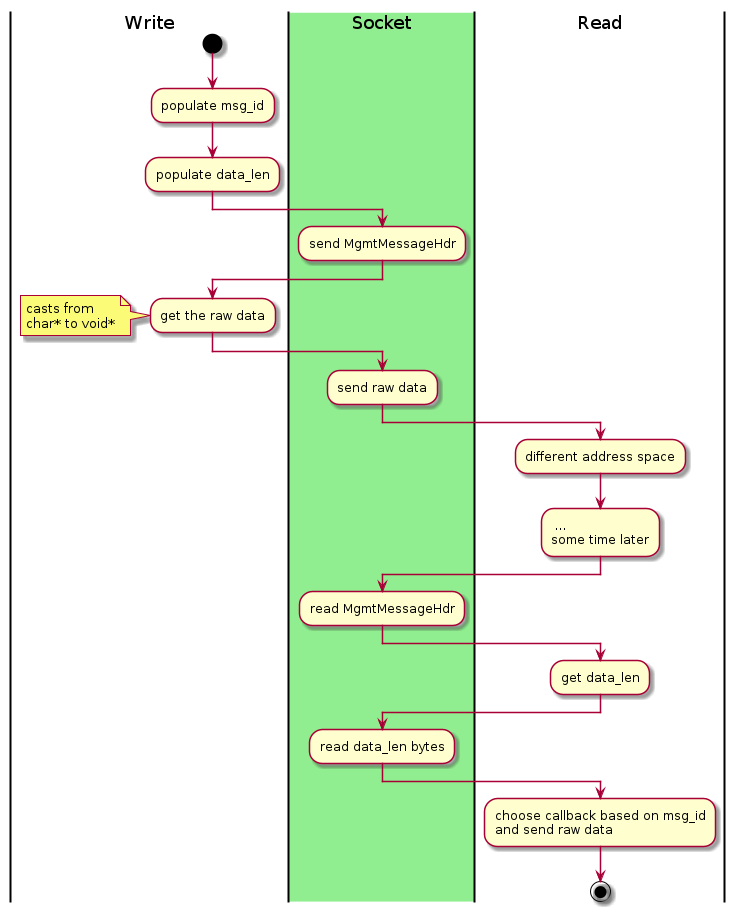

The diagram above was rendered by PlantUML. Its source (embedded in the PNG):
@startuml
|Write|
start
:populate msg_id;
:populate data_len;
|#LightGreen|Socket|
:send MgmtMessageHdr;
|Write|
:get the raw data;
note left : casts from\nchar* to void*
|Socket|
:send raw data;
|Read|
:different address space;
: ...\nsome time later;
|Socket|
:read MgmtMessageHdr;
|Read|
:get data_len;
|Socket|
:read data_len bytes;
|Read|
:choose callback based on msg_id\nand send raw data;
stop

@enduml